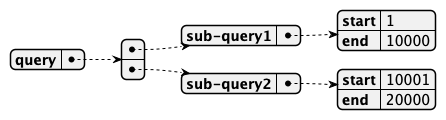

The diagram above was rendered by PlantUML. Its source (embedded in the PNG):
@startjson
{
  "query" : [
    { "sub-query1":
      {"start":  1,"end":  10000}
    },
    { "sub-query2":
          {"start":  10001,"end":  20000}
     }

  ]
}
@endjson